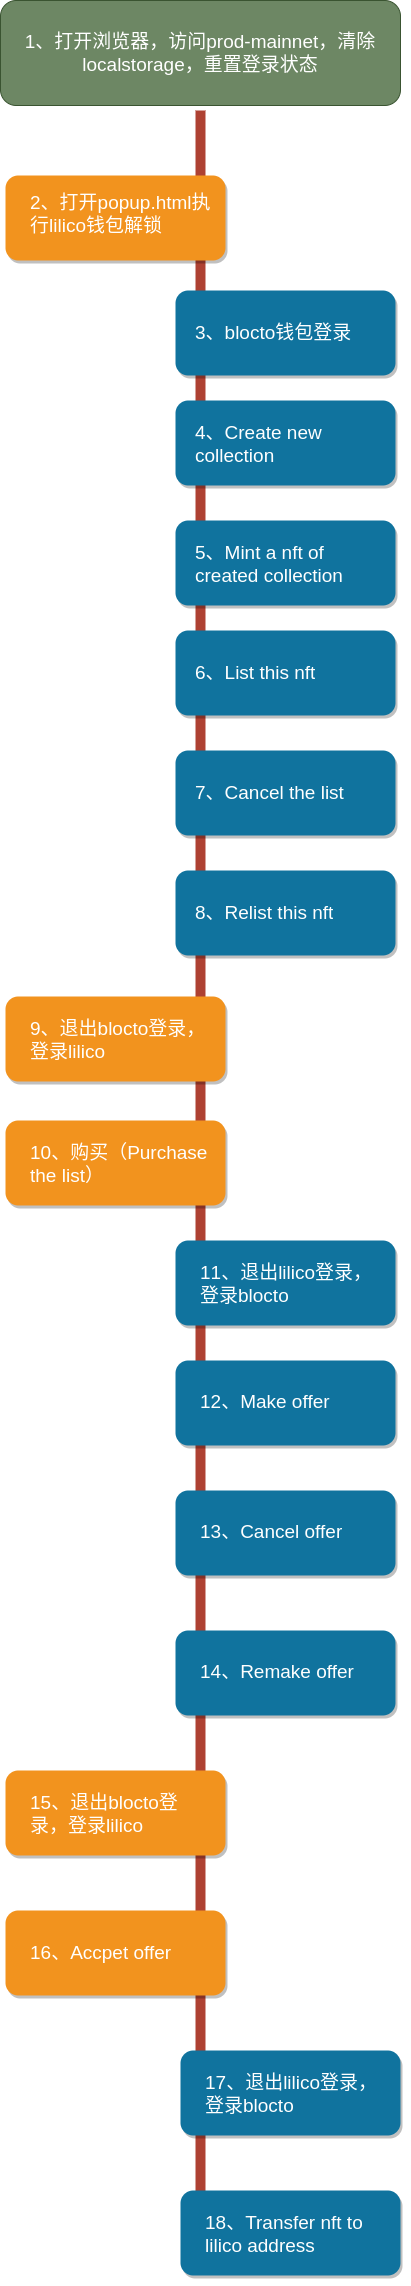

The diagram above was exported from draw.io. Its source (the exported page's mxGraphModel, read from the mxfile embedded in the PNG):
<mxGraphModel dx="9980" dy="7710" grid="1" gridSize="10" guides="1" tooltips="1" connect="1" arrows="1" fold="1" page="1" pageScale="1" pageWidth="1200" pageHeight="1600" background="none" math="0" shadow="0">
  <root>
    <mxCell id="0" />
    <mxCell id="1" parent="0" />
    <mxCell id="2" value="" style="line;strokeWidth=10;direction=south;html=1;fillColor=none;fontSize=13;fontColor=#000000;align=center;strokeColor=#AE4132;" vertex="1" parent="1">
      <mxGeometry x="615" y="-1350" width="10" height="2140" as="geometry" />
    </mxCell>
    <mxCell id="3" value="" style="rounded=1;whiteSpace=wrap;html=1;strokeColor=none;strokeWidth=1;fillColor=#F2931E;fontSize=13;fontColor=#FFFFFF;align=center;gradientColor=none;gradientDirection=east;verticalAlign=top;shadow=1;" vertex="1" parent="1">
      <mxGeometry x="425" y="-1285" width="220" height="85" as="geometry" />
    </mxCell>
    <mxCell id="4" value="" style="rounded=1;whiteSpace=wrap;html=1;strokeColor=none;strokeWidth=1;fillColor=#10739E;fontSize=13;fontColor=#FFFFFF;align=center;gradientColor=none;gradientDirection=east;verticalAlign=top;shadow=1;" vertex="1" parent="1">
      <mxGeometry x="595" y="-1170" width="220" height="85" as="geometry" />
    </mxCell>
    <mxCell id="5" value="5" style="text;html=1;strokeColor=none;fillColor=none;align=center;verticalAlign=middle;whiteSpace=wrap;fontSize=30;fontColor=#FFFFFF;" vertex="1" parent="1">
      <mxGeometry x="435" y="-797" width="40" height="20" as="geometry" />
    </mxCell>
    <mxCell id="6" value="&lt;h1&gt;&lt;span style=&quot;font-weight: normal;&quot;&gt;&lt;font style=&quot;font-size: 19px;&quot;&gt;2、打开popup.html执行lilico钱包解锁&lt;/font&gt;&lt;/span&gt;&lt;/h1&gt;" style="text;html=1;spacing=5;spacingTop=-20;whiteSpace=wrap;overflow=hidden;strokeColor=none;strokeWidth=4;fillColor=none;gradientColor=#007FFF;fontSize=9;fontColor=#FFFFFF;align=left;" vertex="1" parent="1">
      <mxGeometry x="445" y="-1270" width="190" height="66" as="geometry" />
    </mxCell>
    <mxCell id="7" value="&lt;font style=&quot;font-size: 32px;&quot;&gt;2&lt;/font&gt;" style="text;html=1;strokeColor=none;fillColor=none;align=center;verticalAlign=middle;whiteSpace=wrap;rounded=0;labelBackgroundColor=none;fontColor=#fff;" vertex="1" parent="1">
      <mxGeometry x="435" y="-1415" width="60" height="30" as="geometry" />
    </mxCell>
    <mxCell id="8" value="&lt;h1&gt;&lt;span style=&quot;font-weight: normal;&quot;&gt;&lt;font style=&quot;font-size: 19px;&quot;&gt;3、blocto钱包登录&lt;/font&gt;&lt;/span&gt;&lt;/h1&gt;" style="text;html=1;spacing=5;spacingTop=-20;whiteSpace=wrap;overflow=hidden;strokeColor=none;strokeWidth=4;fillColor=none;gradientColor=#007FFF;fontSize=9;fontColor=#FFFFFF;align=left;" vertex="1" parent="1">
      <mxGeometry x="610" y="-1140" width="190" height="56" as="geometry" />
    </mxCell>
    <mxCell id="9" value="" style="rounded=1;whiteSpace=wrap;html=1;strokeColor=none;strokeWidth=1;fillColor=#10739E;fontSize=13;fontColor=#FFFFFF;align=center;gradientColor=none;gradientDirection=east;verticalAlign=top;shadow=1;" vertex="1" parent="1">
      <mxGeometry x="595" y="-1060" width="220" height="85" as="geometry" />
    </mxCell>
    <mxCell id="10" value="&lt;h1&gt;&lt;span style=&quot;font-weight: normal;&quot;&gt;&lt;font style=&quot;font-size: 19px;&quot;&gt;4、Create new collection&lt;/font&gt;&lt;/span&gt;&lt;/h1&gt;" style="text;html=1;spacing=5;spacingTop=-20;whiteSpace=wrap;overflow=hidden;strokeColor=none;strokeWidth=4;fillColor=none;gradientColor=#007FFF;fontSize=9;fontColor=#FFFFFF;align=left;" vertex="1" parent="1">
      <mxGeometry x="610" y="-1040" width="190" height="66" as="geometry" />
    </mxCell>
    <mxCell id="11" value="" style="rounded=1;whiteSpace=wrap;html=1;strokeColor=none;strokeWidth=1;fillColor=#10739E;fontSize=13;fontColor=#FFFFFF;align=center;gradientColor=none;gradientDirection=east;verticalAlign=top;shadow=1;" vertex="1" parent="1">
      <mxGeometry x="595" y="-940" width="220" height="85" as="geometry" />
    </mxCell>
    <mxCell id="12" value="&lt;h1&gt;&lt;span style=&quot;font-weight: normal;&quot;&gt;&lt;font style=&quot;font-size: 19px;&quot;&gt;5、Mint a nft of created collection&lt;/font&gt;&lt;/span&gt;&lt;/h1&gt;" style="text;html=1;spacing=5;spacingTop=-20;whiteSpace=wrap;overflow=hidden;strokeColor=none;strokeWidth=4;fillColor=none;gradientColor=#007FFF;fontSize=9;fontColor=#FFFFFF;align=left;" vertex="1" parent="1">
      <mxGeometry x="610" y="-920" width="190" height="66" as="geometry" />
    </mxCell>
    <mxCell id="13" value="" style="rounded=1;whiteSpace=wrap;html=1;strokeColor=none;strokeWidth=1;fillColor=#10739E;fontSize=13;fontColor=#FFFFFF;align=center;gradientColor=none;gradientDirection=east;verticalAlign=top;shadow=1;" vertex="1" parent="1">
      <mxGeometry x="595" y="-830" width="220" height="85" as="geometry" />
    </mxCell>
    <mxCell id="14" value="&lt;h1&gt;&lt;span style=&quot;font-weight: normal;&quot;&gt;&lt;font style=&quot;font-size: 19px;&quot;&gt;6、List this nft&lt;/font&gt;&lt;/span&gt;&lt;/h1&gt;" style="text;html=1;spacing=5;spacingTop=-20;whiteSpace=wrap;overflow=hidden;strokeColor=none;strokeWidth=4;fillColor=none;gradientColor=#007FFF;fontSize=9;fontColor=#FFFFFF;align=left;" vertex="1" parent="1">
      <mxGeometry x="610" y="-800" width="190" height="56" as="geometry" />
    </mxCell>
    <mxCell id="15" value="" style="rounded=1;whiteSpace=wrap;html=1;strokeColor=none;strokeWidth=1;fillColor=#10739E;fontSize=13;fontColor=#FFFFFF;align=center;gradientColor=none;gradientDirection=east;verticalAlign=top;shadow=1;" vertex="1" parent="1">
      <mxGeometry x="595" y="-710" width="220" height="85" as="geometry" />
    </mxCell>
    <mxCell id="16" value="&lt;h1&gt;&lt;span style=&quot;font-size: 19px; font-weight: 400;&quot;&gt;7、Cancel the list&lt;/span&gt;&lt;/h1&gt;" style="text;html=1;spacing=5;spacingTop=-20;whiteSpace=wrap;overflow=hidden;strokeColor=none;strokeWidth=4;fillColor=none;gradientColor=#007FFF;fontSize=9;fontColor=#FFFFFF;align=left;" vertex="1" parent="1">
      <mxGeometry x="610" y="-680" width="190" height="56" as="geometry" />
    </mxCell>
    <mxCell id="17" value="" style="rounded=1;whiteSpace=wrap;html=1;strokeColor=none;strokeWidth=1;fillColor=#10739E;fontSize=13;fontColor=#FFFFFF;align=center;gradientColor=none;gradientDirection=east;verticalAlign=top;shadow=1;" vertex="1" parent="1">
      <mxGeometry x="595" y="-590" width="220" height="85" as="geometry" />
    </mxCell>
    <mxCell id="18" value="&lt;h1&gt;&lt;span style=&quot;font-size: 19px; font-weight: 400;&quot;&gt;8、Relist this nft&lt;/span&gt;&lt;/h1&gt;" style="text;html=1;spacing=5;spacingTop=-20;whiteSpace=wrap;overflow=hidden;strokeColor=none;strokeWidth=4;fillColor=none;gradientColor=#007FFF;fontSize=9;fontColor=#FFFFFF;align=left;" vertex="1" parent="1">
      <mxGeometry x="610" y="-560" width="190" height="56" as="geometry" />
    </mxCell>
    <mxCell id="19" value="" style="rounded=1;whiteSpace=wrap;html=1;strokeColor=none;strokeWidth=1;fillColor=#F2931E;fontSize=13;fontColor=#FFFFFF;align=center;gradientColor=none;gradientDirection=east;verticalAlign=top;shadow=1;" vertex="1" parent="1">
      <mxGeometry x="425" y="-464" width="220" height="85" as="geometry" />
    </mxCell>
    <mxCell id="20" value="&lt;h1&gt;&lt;span style=&quot;font-weight: normal;&quot;&gt;&lt;font style=&quot;font-size: 19px;&quot;&gt;9、退出blocto登录，登录lilico&lt;/font&gt;&lt;/span&gt;&lt;/h1&gt;" style="text;html=1;spacing=5;spacingTop=-20;whiteSpace=wrap;overflow=hidden;strokeColor=none;strokeWidth=4;fillColor=none;gradientColor=#007FFF;fontSize=9;fontColor=#FFFFFF;align=left;" vertex="1" parent="1">
      <mxGeometry x="445" y="-444" width="190" height="61" as="geometry" />
    </mxCell>
    <mxCell id="21" value="" style="rounded=1;whiteSpace=wrap;html=1;strokeColor=none;strokeWidth=1;fillColor=#F2931E;fontSize=13;fontColor=#FFFFFF;align=center;gradientColor=none;gradientDirection=east;verticalAlign=top;shadow=1;" vertex="1" parent="1">
      <mxGeometry x="425" y="-340" width="220" height="85" as="geometry" />
    </mxCell>
    <mxCell id="22" value="&lt;h1&gt;&lt;span style=&quot;font-weight: normal;&quot;&gt;&lt;font style=&quot;font-size: 19px;&quot;&gt;10、购买（Purchase the list）&lt;/font&gt;&lt;/span&gt;&lt;/h1&gt;" style="text;html=1;spacing=5;spacingTop=-20;whiteSpace=wrap;overflow=hidden;strokeColor=none;strokeWidth=4;fillColor=none;gradientColor=#007FFF;fontSize=9;fontColor=#FFFFFF;align=left;" vertex="1" parent="1">
      <mxGeometry x="445" y="-320" width="190" height="61" as="geometry" />
    </mxCell>
    <mxCell id="23" value="" style="rounded=1;whiteSpace=wrap;html=1;strokeColor=none;strokeWidth=1;fillColor=#10739E;fontSize=13;fontColor=#FFFFFF;align=center;gradientColor=none;gradientDirection=east;verticalAlign=top;shadow=1;" vertex="1" parent="1">
      <mxGeometry x="595" y="-220" width="220" height="85" as="geometry" />
    </mxCell>
    <mxCell id="24" value="&lt;h1&gt;&lt;span style=&quot;font-size: 19px; font-weight: 400;&quot;&gt;11、退出lilico登录，登录blocto&lt;/span&gt;&lt;/h1&gt;" style="text;html=1;spacing=5;spacingTop=-20;whiteSpace=wrap;overflow=hidden;strokeColor=none;strokeWidth=4;fillColor=none;gradientColor=#007FFF;fontSize=9;fontColor=#FFFFFF;align=left;" vertex="1" parent="1">
      <mxGeometry x="615" y="-200" width="190" height="56" as="geometry" />
    </mxCell>
    <mxCell id="25" value="" style="rounded=1;whiteSpace=wrap;html=1;strokeColor=none;strokeWidth=1;fillColor=#10739E;fontSize=13;fontColor=#FFFFFF;align=center;gradientColor=none;gradientDirection=east;verticalAlign=top;shadow=1;" vertex="1" parent="1">
      <mxGeometry x="595" y="-100" width="220" height="85" as="geometry" />
    </mxCell>
    <mxCell id="26" value="&lt;h1&gt;&lt;span style=&quot;font-size: 19px; font-weight: 400;&quot;&gt;12、Make offer&lt;/span&gt;&lt;/h1&gt;" style="text;html=1;spacing=5;spacingTop=-20;whiteSpace=wrap;overflow=hidden;strokeColor=none;strokeWidth=4;fillColor=none;gradientColor=#007FFF;fontSize=9;fontColor=#FFFFFF;align=left;" vertex="1" parent="1">
      <mxGeometry x="615" y="-71" width="190" height="56" as="geometry" />
    </mxCell>
    <mxCell id="27" value="" style="rounded=1;whiteSpace=wrap;html=1;strokeColor=none;strokeWidth=1;fillColor=#10739E;fontSize=13;fontColor=#FFFFFF;align=center;gradientColor=none;gradientDirection=east;verticalAlign=top;shadow=1;" vertex="1" parent="1">
      <mxGeometry x="595" y="30" width="220" height="85" as="geometry" />
    </mxCell>
    <mxCell id="28" value="&lt;h1&gt;&lt;span style=&quot;font-size: 19px; font-weight: 400;&quot;&gt;13、Cancel offer&lt;/span&gt;&lt;/h1&gt;" style="text;html=1;spacing=5;spacingTop=-20;whiteSpace=wrap;overflow=hidden;strokeColor=none;strokeWidth=4;fillColor=none;gradientColor=#007FFF;fontSize=9;fontColor=#FFFFFF;align=left;" vertex="1" parent="1">
      <mxGeometry x="615" y="59" width="190" height="56" as="geometry" />
    </mxCell>
    <mxCell id="29" value="" style="rounded=1;whiteSpace=wrap;html=1;strokeColor=none;strokeWidth=1;fillColor=#10739E;fontSize=13;fontColor=#FFFFFF;align=center;gradientColor=none;gradientDirection=east;verticalAlign=top;shadow=1;" vertex="1" parent="1">
      <mxGeometry x="595" y="170" width="220" height="85" as="geometry" />
    </mxCell>
    <mxCell id="30" value="&lt;h1&gt;&lt;span style=&quot;font-size: 19px; font-weight: 400;&quot;&gt;14、Remake offer&lt;/span&gt;&lt;/h1&gt;" style="text;html=1;spacing=5;spacingTop=-20;whiteSpace=wrap;overflow=hidden;strokeColor=none;strokeWidth=4;fillColor=none;gradientColor=#007FFF;fontSize=9;fontColor=#FFFFFF;align=left;" vertex="1" parent="1">
      <mxGeometry x="615" y="199" width="190" height="56" as="geometry" />
    </mxCell>
    <mxCell id="31" value="" style="rounded=1;whiteSpace=wrap;html=1;strokeColor=none;strokeWidth=1;fillColor=#F2931E;fontSize=13;fontColor=#FFFFFF;align=center;gradientColor=none;gradientDirection=east;verticalAlign=top;shadow=1;" vertex="1" parent="1">
      <mxGeometry x="425" y="310" width="220" height="85" as="geometry" />
    </mxCell>
    <mxCell id="32" value="&lt;h1&gt;&lt;span style=&quot;font-weight: normal;&quot;&gt;&lt;font style=&quot;font-size: 19px;&quot;&gt;15、退出blocto登录，登录lilico&lt;/font&gt;&lt;/span&gt;&lt;/h1&gt;" style="text;html=1;spacing=5;spacingTop=-20;whiteSpace=wrap;overflow=hidden;strokeColor=none;strokeWidth=4;fillColor=none;gradientColor=#007FFF;fontSize=9;fontColor=#FFFFFF;align=left;" vertex="1" parent="1">
      <mxGeometry x="445" y="330" width="190" height="61" as="geometry" />
    </mxCell>
    <mxCell id="33" value="" style="rounded=1;whiteSpace=wrap;html=1;strokeColor=none;strokeWidth=1;fillColor=#F2931E;fontSize=13;fontColor=#FFFFFF;align=center;gradientColor=none;gradientDirection=east;verticalAlign=top;shadow=1;" vertex="1" parent="1">
      <mxGeometry x="425" y="450" width="220" height="85" as="geometry" />
    </mxCell>
    <mxCell id="34" value="&lt;h1&gt;&lt;span style=&quot;font-weight: normal;&quot;&gt;&lt;font style=&quot;font-size: 19px;&quot;&gt;16、Accpet offer&lt;/font&gt;&lt;/span&gt;&lt;/h1&gt;" style="text;html=1;spacing=5;spacingTop=-20;whiteSpace=wrap;overflow=hidden;strokeColor=none;strokeWidth=4;fillColor=none;gradientColor=#007FFF;fontSize=9;fontColor=#FFFFFF;align=left;" vertex="1" parent="1">
      <mxGeometry x="445" y="480" width="190" height="61" as="geometry" />
    </mxCell>
    <mxCell id="35" value="" style="rounded=1;whiteSpace=wrap;html=1;strokeColor=none;strokeWidth=1;fillColor=#10739E;fontSize=13;fontColor=#FFFFFF;align=center;gradientColor=none;gradientDirection=east;verticalAlign=top;shadow=1;" vertex="1" parent="1">
      <mxGeometry x="600" y="590" width="220" height="85" as="geometry" />
    </mxCell>
    <mxCell id="36" value="&lt;h1&gt;&lt;span style=&quot;font-size: 19px; font-weight: 400;&quot;&gt;17、退出lilico登录，登录blocto&lt;/span&gt;&lt;/h1&gt;" style="text;html=1;spacing=5;spacingTop=-20;whiteSpace=wrap;overflow=hidden;strokeColor=none;strokeWidth=4;fillColor=none;gradientColor=#007FFF;fontSize=9;fontColor=#FFFFFF;align=left;" vertex="1" parent="1">
      <mxGeometry x="620" y="610" width="190" height="56" as="geometry" />
    </mxCell>
    <mxCell id="37" value="" style="rounded=1;whiteSpace=wrap;html=1;strokeColor=none;strokeWidth=1;fillColor=#10739E;fontSize=13;fontColor=#FFFFFF;align=center;gradientColor=none;gradientDirection=east;verticalAlign=top;shadow=1;" vertex="1" parent="1">
      <mxGeometry x="600" y="730" width="220" height="85" as="geometry" />
    </mxCell>
    <mxCell id="38" value="&lt;h1&gt;&lt;span style=&quot;font-size: 19px; font-weight: 400;&quot;&gt;18、Transfer nft to lilico address&lt;/span&gt;&lt;/h1&gt;" style="text;html=1;spacing=5;spacingTop=-20;whiteSpace=wrap;overflow=hidden;strokeColor=none;strokeWidth=4;fillColor=none;gradientColor=#007FFF;fontSize=9;fontColor=#FFFFFF;align=left;" vertex="1" parent="1">
      <mxGeometry x="620" y="750" width="190" height="56" as="geometry" />
    </mxCell>
    <mxCell id="39" value="&lt;span style=&quot;text-align: left;&quot;&gt;1、打开浏览器，访问prod-mainnet，清除localstorage，重置登录状态&lt;/span&gt;" style="rounded=1;whiteSpace=wrap;html=1;labelBackgroundColor=none;fontSize=19;fillColor=#6d8764;strokeColor=#3A5431;fontColor=#ffffff;" vertex="1" parent="1">
      <mxGeometry x="420" y="-1460" width="400" height="105" as="geometry" />
    </mxCell>
  </root>
</mxGraphModel>